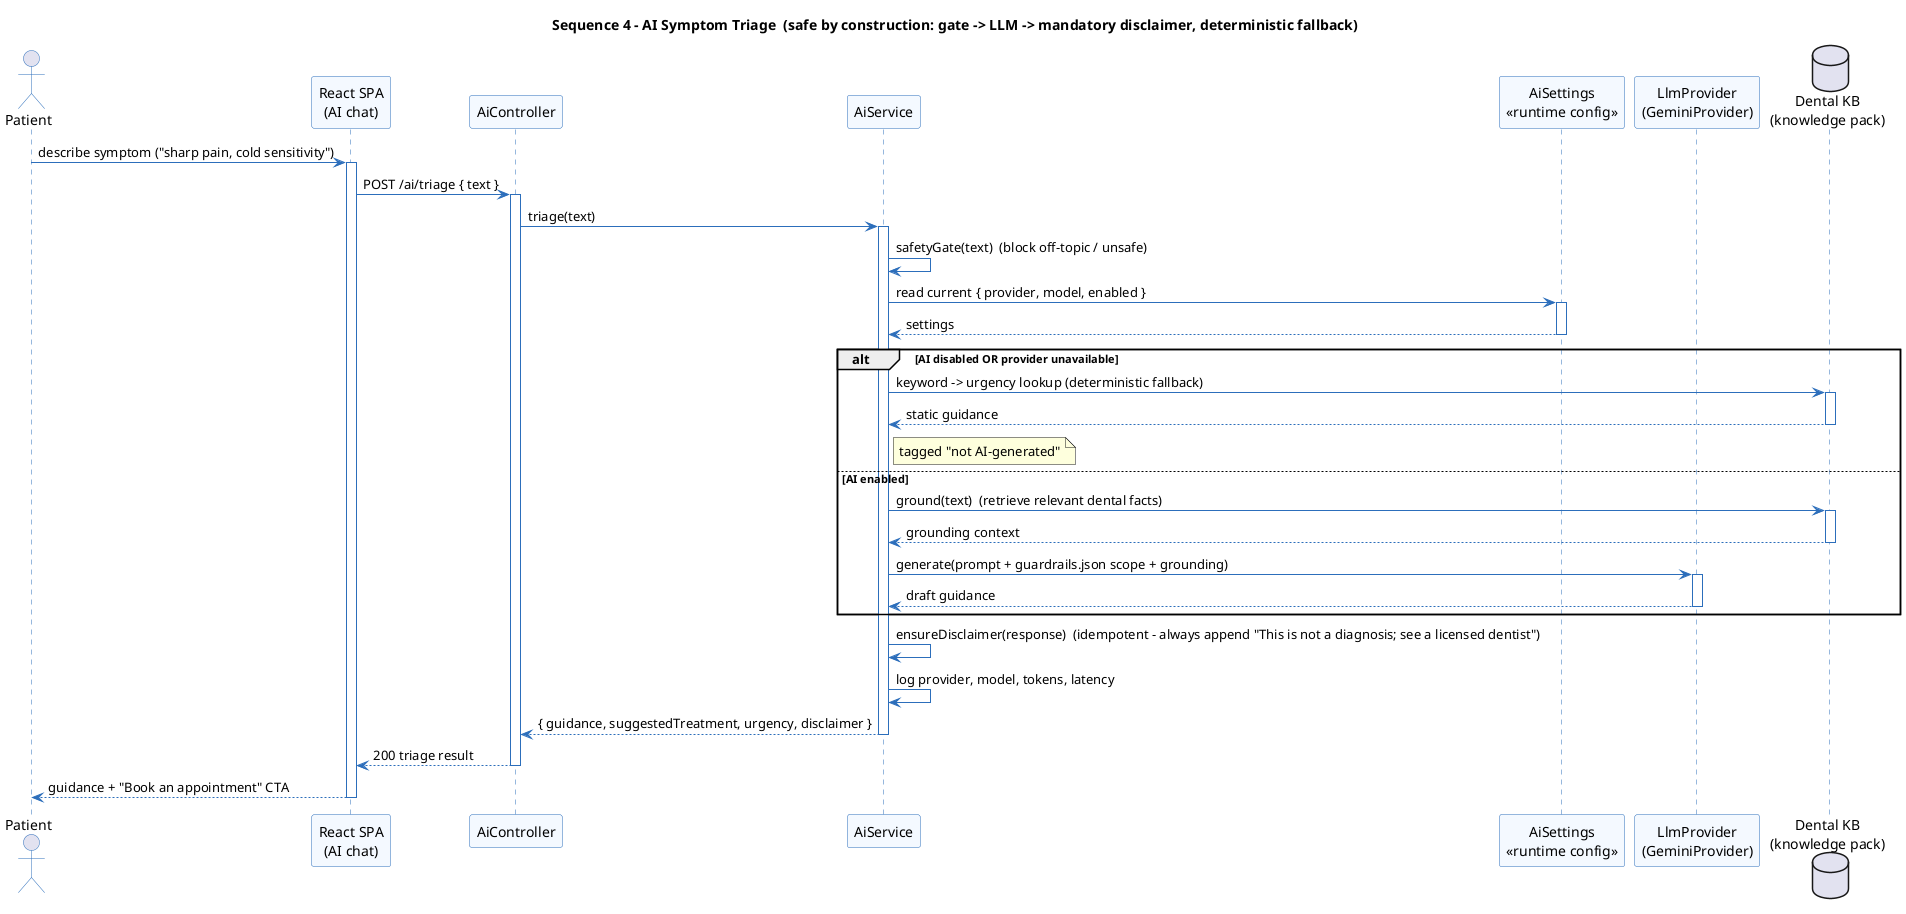

The diagram above was rendered by PlantUML. Its source (embedded in the PNG):
@startuml seq_ai
' Sequence Diagram 4 - AI Dental Symptom Triage (grounding gate + mandatory disclaimer + fallback)
skinparam backgroundColor #FFFFFF
skinparam shadowing false
skinparam sequence {
  ArrowColor #2C6EBB
  LifeLineBorderColor #2C6EBB
  ParticipantBorderColor #2C6EBB
  ParticipantBackgroundColor #F4F9FF
  ActorBorderColor #2C6EBB
}
title Sequence 4 - AI Symptom Triage  (safe by construction: gate -> LLM -> mandatory disclaimer, deterministic fallback)

actor Patient as P
participant "React SPA\n(AI chat)" as R
participant "AiController" as C
participant "AiService" as S
participant "AiSettings\n<<runtime config>>" as CFG
participant "LlmProvider\n(GeminiProvider)" as LLM
database "Dental KB\n(knowledge pack)" as KB

P -> R : describe symptom ("sharp pain, cold sensitivity")
activate R
R -> C : POST /ai/triage { text }
activate C
C -> S : triage(text)
activate S

S -> S : safetyGate(text)  (block off-topic / unsafe)
S -> CFG : read current { provider, model, enabled }
activate CFG
CFG --> S : settings
deactivate CFG

alt AI disabled OR provider unavailable
    S -> KB : keyword -> urgency lookup (deterministic fallback)
    activate KB
    KB --> S : static guidance
    deactivate KB
    note right of S : tagged "not AI-generated"
else AI enabled
    S -> KB : ground(text)  (retrieve relevant dental facts)
    activate KB
    KB --> S : grounding context
    deactivate KB
    S -> LLM : generate(prompt + guardrails.json scope + grounding)
    activate LLM
    LLM --> S : draft guidance
    deactivate LLM
end

S -> S : ensureDisclaimer(response)  (idempotent - always append "This is not a diagnosis; see a licensed dentist")
S -> S : log provider, model, tokens, latency
S --> C : { guidance, suggestedTreatment, urgency, disclaimer }
deactivate S
C --> R : 200 triage result
deactivate C
R --> P : guidance + "Book an appointment" CTA
deactivate R
@enduml